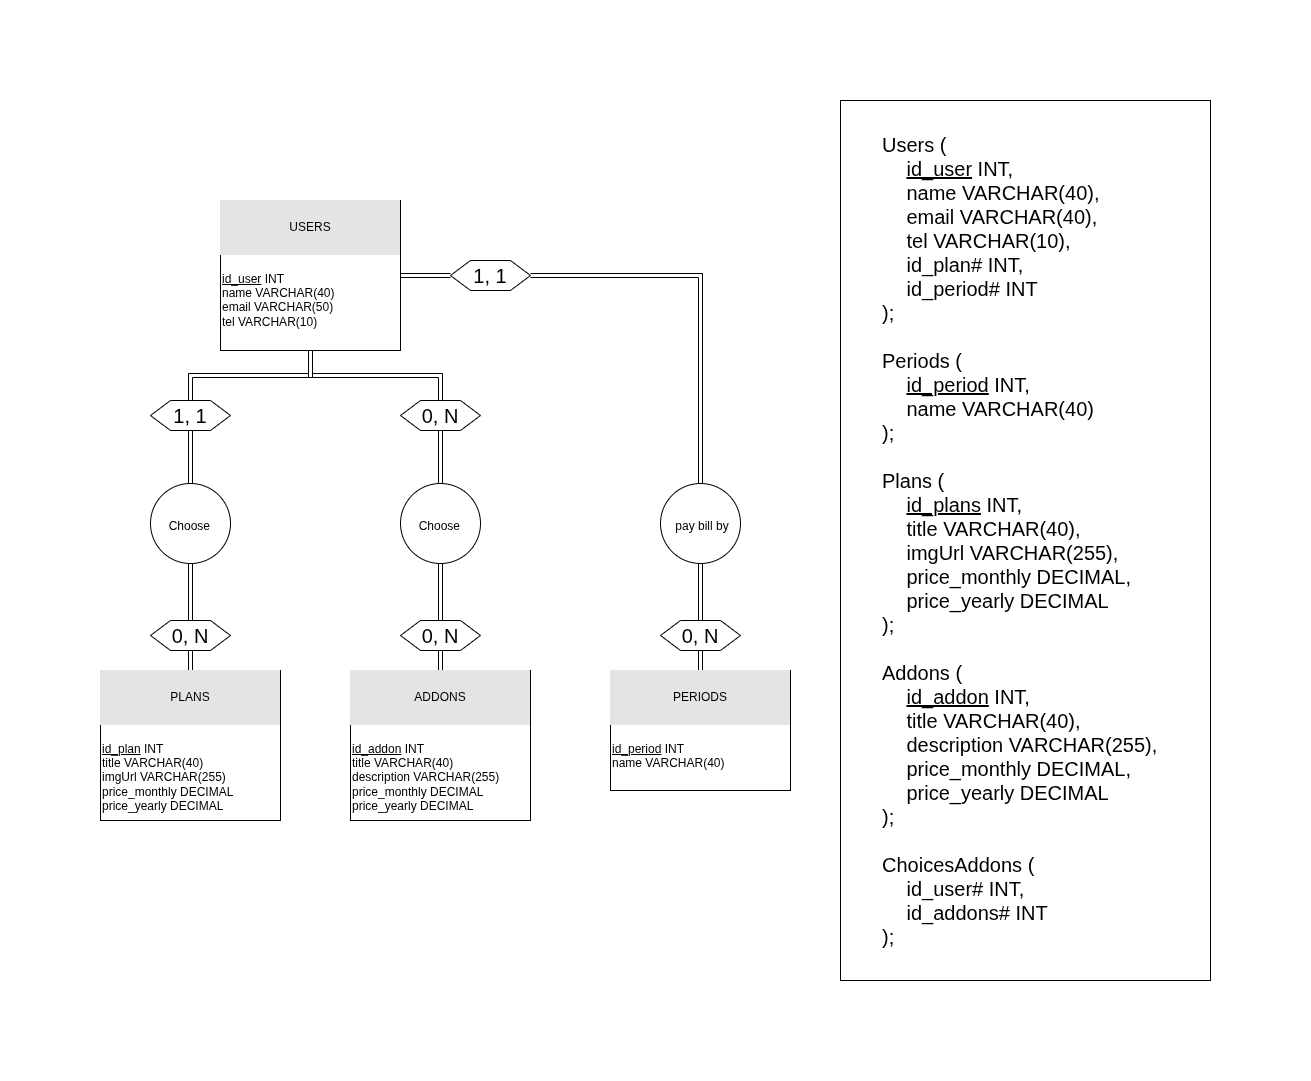

The diagram above was exported from draw.io. Its source (the exported page's mxGraphModel, read from the mxfile embedded in the PNG):
<mxGraphModel dx="1338" dy="1641" grid="1" gridSize="10" guides="1" tooltips="1" connect="1" arrows="1" fold="1" page="1" pageScale="1" pageWidth="1169" pageHeight="826" background="none" math="0" shadow="0">
  <root>
    <mxCell id="0" />
    <mxCell id="1" parent="0" />
    <mxCell id="z00Ypkc1NMAOz-0Zt_QT-45" value="" style="rounded=0;orthogonalLoop=1;jettySize=auto;html=1;shape=link;edgeStyle=orthogonalEdgeStyle;" edge="1" parent="1" source="z00Ypkc1NMAOz-0Zt_QT-85" target="z00Ypkc1NMAOz-0Zt_QT-44">
      <mxGeometry relative="1" as="geometry" />
    </mxCell>
    <mxCell id="z00Ypkc1NMAOz-0Zt_QT-47" value="" style="rounded=0;orthogonalLoop=1;jettySize=auto;html=1;exitX=0.5;exitY=1;exitDx=0;exitDy=0;shape=link;edgeStyle=orthogonalEdgeStyle;" edge="1" parent="1" source="z00Ypkc1NMAOz-0Zt_QT-87" target="z00Ypkc1NMAOz-0Zt_QT-46">
      <mxGeometry relative="1" as="geometry" />
    </mxCell>
    <mxCell id="z00Ypkc1NMAOz-0Zt_QT-56" value="" style="shape=link;rounded=0;orthogonalLoop=1;jettySize=auto;html=1;strokeColor=default;align=center;verticalAlign=middle;fontFamily=Helvetica;fontSize=11;fontColor=default;labelBackgroundColor=default;endArrow=classic;exitX=0.5;exitY=1;exitDx=0;exitDy=0;edgeStyle=orthogonalEdgeStyle;" edge="1" parent="1" source="z00Ypkc1NMAOz-0Zt_QT-75" target="z00Ypkc1NMAOz-0Zt_QT-55">
      <mxGeometry relative="1" as="geometry" />
    </mxCell>
    <mxCell id="z00Ypkc1NMAOz-0Zt_QT-68" style="edgeStyle=orthogonalEdgeStyle;shape=link;rounded=0;orthogonalLoop=1;jettySize=auto;html=1;exitX=0.5;exitY=1;exitDx=0;exitDy=0;entryX=0.5;entryY=0;entryDx=0;entryDy=0;strokeColor=default;align=center;verticalAlign=middle;fontFamily=Helvetica;fontSize=11;fontColor=default;labelBackgroundColor=default;endArrow=classic;" edge="1" parent="1" source="z00Ypkc1NMAOz-0Zt_QT-81" target="z00Ypkc1NMAOz-0Zt_QT-67">
      <mxGeometry relative="1" as="geometry" />
    </mxCell>
    <mxCell id="z00Ypkc1NMAOz-0Zt_QT-41" value="&lt;div style=&quot;box-sizing:border-box;width:100%;background:#e4e4e4;padding:2px;&quot;&gt;&lt;br&gt;&lt;/div&gt;&lt;div style=&quot;text-align: center; box-sizing: border-box; width: 100%; background: rgb(228, 228, 228); padding: 2px;&quot;&gt;USERS&lt;/div&gt;&lt;div style=&quot;box-sizing:border-box;width:100%;background:#e4e4e4;padding:2px;&quot;&gt;&lt;br&gt;&lt;/div&gt;&lt;table style=&quot;width:100%;font-size:1em;&quot; cellpadding=&quot;2&quot; cellspacing=&quot;0&quot;&gt;&lt;tbody&gt;&lt;tr&gt;&lt;td&gt;&lt;br&gt;&lt;u&gt;id_user&lt;/u&gt; INT&lt;br&gt;name VARCHAR(40)&lt;br&gt;email VARCHAR(50)&lt;br&gt;tel VARCHAR(10)&lt;br&gt;&lt;br&gt;&lt;br&gt;&lt;/td&gt;&lt;td&gt;&lt;br&gt;&lt;/td&gt;&lt;/tr&gt;&lt;/tbody&gt;&lt;/table&gt;" style="verticalAlign=top;align=left;overflow=fill;html=1;whiteSpace=wrap;" vertex="1" parent="1">
      <mxGeometry x="140" y="90" width="180" height="150" as="geometry" />
    </mxCell>
    <mxCell id="z00Ypkc1NMAOz-0Zt_QT-44" value="&lt;div&gt;&lt;br&gt;&lt;/div&gt;&lt;div&gt;&lt;br&gt;&lt;/div&gt;&lt;div&gt;&amp;nbsp; &amp;nbsp; pay bill by&lt;br&gt;&lt;/div&gt;" style="ellipse;whiteSpace=wrap;html=1;align=left;verticalAlign=top;" vertex="1" parent="1">
      <mxGeometry x="580" y="373" width="80" height="80" as="geometry" />
    </mxCell>
    <mxCell id="z00Ypkc1NMAOz-0Zt_QT-46" value="&lt;div style=&quot;box-sizing:border-box;width:100%;background:#e4e4e4;padding:2px;&quot;&gt;&lt;br&gt;&lt;/div&gt;&lt;div style=&quot;text-align: center; box-sizing: border-box; width: 100%; background: rgb(228, 228, 228); padding: 2px;&quot;&gt;PERIODS&lt;/div&gt;&lt;div style=&quot;box-sizing:border-box;width:100%;background:#e4e4e4;padding:2px;&quot;&gt;&lt;br&gt;&lt;/div&gt;&lt;table style=&quot;width:100%;font-size:1em;&quot; cellpadding=&quot;2&quot; cellspacing=&quot;0&quot;&gt;&lt;tbody&gt;&lt;tr&gt;&lt;td&gt;&lt;br&gt;&lt;u&gt;id_period&lt;/u&gt;&amp;nbsp;INT&lt;br&gt;name VARCHAR(40)&lt;br&gt;&lt;br&gt;&lt;/td&gt;&lt;td&gt;&lt;br&gt;&lt;/td&gt;&lt;/tr&gt;&lt;/tbody&gt;&lt;/table&gt;" style="verticalAlign=top;align=left;overflow=fill;html=1;whiteSpace=wrap;" vertex="1" parent="1">
      <mxGeometry x="530" y="560" width="180" height="120" as="geometry" />
    </mxCell>
    <mxCell id="z00Ypkc1NMAOz-0Zt_QT-58" value="" style="shape=link;rounded=0;orthogonalLoop=1;jettySize=auto;html=1;strokeColor=default;align=center;verticalAlign=middle;fontFamily=Helvetica;fontSize=11;fontColor=default;labelBackgroundColor=default;endArrow=classic;exitX=0.5;exitY=1;exitDx=0;exitDy=0;edgeStyle=orthogonalEdgeStyle;" edge="1" parent="1" source="z00Ypkc1NMAOz-0Zt_QT-72" target="z00Ypkc1NMAOz-0Zt_QT-57">
      <mxGeometry relative="1" as="geometry" />
    </mxCell>
    <mxCell id="z00Ypkc1NMAOz-0Zt_QT-65" style="edgeStyle=orthogonalEdgeStyle;shape=link;rounded=0;orthogonalLoop=1;jettySize=auto;html=1;exitX=0.5;exitY=1;exitDx=0;exitDy=0;strokeColor=default;align=center;verticalAlign=middle;fontFamily=Helvetica;fontSize=11;fontColor=default;labelBackgroundColor=default;endArrow=classic;entryX=0.5;entryY=0;entryDx=0;entryDy=0;" edge="1" parent="1" source="z00Ypkc1NMAOz-0Zt_QT-83" target="z00Ypkc1NMAOz-0Zt_QT-66">
      <mxGeometry relative="1" as="geometry">
        <mxPoint x="370" y="520" as="targetPoint" />
      </mxGeometry>
    </mxCell>
    <mxCell id="z00Ypkc1NMAOz-0Zt_QT-55" value="&lt;div&gt;&lt;br&gt;&lt;/div&gt;&lt;div&gt;&lt;br&gt;&lt;/div&gt;&lt;div&gt;&amp;nbsp; &amp;nbsp; &amp;nbsp;Choose&lt;/div&gt;" style="ellipse;whiteSpace=wrap;html=1;align=left;verticalAlign=top;" vertex="1" parent="1">
      <mxGeometry x="70" y="373" width="80" height="80" as="geometry" />
    </mxCell>
    <mxCell id="z00Ypkc1NMAOz-0Zt_QT-57" value="&lt;div style=&quot;box-sizing:border-box;width:100%;background:#e4e4e4;padding:2px;&quot;&gt;&lt;br&gt;&lt;/div&gt;&lt;div style=&quot;text-align: center; box-sizing: border-box; width: 100%; background: rgb(228, 228, 228); padding: 2px;&quot;&gt;PLANS&lt;/div&gt;&lt;div style=&quot;box-sizing:border-box;width:100%;background:#e4e4e4;padding:2px;&quot;&gt;&lt;br&gt;&lt;/div&gt;&lt;table style=&quot;width:100%;font-size:1em;&quot; cellpadding=&quot;2&quot; cellspacing=&quot;0&quot;&gt;&lt;tbody&gt;&lt;tr&gt;&lt;td&gt;&lt;br&gt;&lt;u&gt;id_plan&lt;/u&gt;&amp;nbsp;INT&lt;br&gt;title VARCHAR(40)&lt;br&gt;imgUrl VARCHAR(255)&lt;br&gt;price_monthly DECIMAL&lt;br&gt;price_yearly DECIMAL&lt;/td&gt;&lt;td&gt;&lt;br&gt;&lt;/td&gt;&lt;/tr&gt;&lt;/tbody&gt;&lt;/table&gt;" style="verticalAlign=top;align=left;overflow=fill;html=1;whiteSpace=wrap;" vertex="1" parent="1">
      <mxGeometry x="20" y="560" width="180" height="150" as="geometry" />
    </mxCell>
    <mxCell id="z00Ypkc1NMAOz-0Zt_QT-66" value="&lt;div style=&quot;box-sizing:border-box;width:100%;background:#e4e4e4;padding:2px;&quot;&gt;&lt;br&gt;&lt;/div&gt;&lt;div style=&quot;text-align: center; box-sizing: border-box; width: 100%; background: rgb(228, 228, 228); padding: 2px;&quot;&gt;ADDONS&lt;/div&gt;&lt;div style=&quot;box-sizing:border-box;width:100%;background:#e4e4e4;padding:2px;&quot;&gt;&lt;br&gt;&lt;/div&gt;&lt;table style=&quot;width:100%;font-size:1em;&quot; cellpadding=&quot;2&quot; cellspacing=&quot;0&quot;&gt;&lt;tbody&gt;&lt;tr&gt;&lt;td&gt;&lt;br&gt;&lt;u&gt;id_addon&lt;/u&gt;&amp;nbsp;INT&lt;br&gt;title VARCHAR(40)&lt;br&gt;description VARCHAR(255)&lt;br&gt;price_monthly DECIMAL&lt;br&gt;price_yearly DECIMAL&lt;/td&gt;&lt;td&gt;&lt;br&gt;&lt;/td&gt;&lt;/tr&gt;&lt;/tbody&gt;&lt;/table&gt;" style="verticalAlign=top;align=left;overflow=fill;html=1;whiteSpace=wrap;" vertex="1" parent="1">
      <mxGeometry x="270" y="560" width="180" height="150" as="geometry" />
    </mxCell>
    <mxCell id="z00Ypkc1NMAOz-0Zt_QT-67" value="&lt;div&gt;&lt;br&gt;&lt;/div&gt;&lt;div&gt;&lt;br&gt;&lt;/div&gt;&lt;div&gt;&amp;nbsp; &amp;nbsp; &amp;nbsp;Choose&lt;/div&gt;" style="ellipse;whiteSpace=wrap;html=1;align=left;verticalAlign=top;" vertex="1" parent="1">
      <mxGeometry x="320" y="373" width="80" height="80" as="geometry" />
    </mxCell>
    <mxCell id="z00Ypkc1NMAOz-0Zt_QT-77" value="" style="shape=link;rounded=0;orthogonalLoop=1;jettySize=auto;html=1;strokeColor=default;align=center;verticalAlign=middle;fontFamily=Helvetica;fontSize=11;fontColor=default;labelBackgroundColor=default;endArrow=classic;exitX=0.5;exitY=1;exitDx=0;exitDy=0;edgeStyle=orthogonalEdgeStyle;" edge="1" parent="1" source="z00Ypkc1NMAOz-0Zt_QT-41" target="z00Ypkc1NMAOz-0Zt_QT-75">
      <mxGeometry relative="1" as="geometry">
        <mxPoint x="230" y="240" as="sourcePoint" />
        <mxPoint x="110" y="373" as="targetPoint" />
      </mxGeometry>
    </mxCell>
    <mxCell id="z00Ypkc1NMAOz-0Zt_QT-75" value="&lt;font style=&quot;font-size: 20px;&quot;&gt;1, 1&lt;/font&gt;" style="shape=hexagon;perimeter=hexagonPerimeter2;whiteSpace=wrap;html=1;fixedSize=1;fontFamily=Helvetica;fontSize=11;fontColor=default;labelBackgroundColor=default;" vertex="1" parent="1">
      <mxGeometry x="70" y="290" width="80" height="30" as="geometry" />
    </mxCell>
    <mxCell id="z00Ypkc1NMAOz-0Zt_QT-80" value="" style="shape=link;rounded=0;orthogonalLoop=1;jettySize=auto;html=1;strokeColor=default;align=center;verticalAlign=middle;fontFamily=Helvetica;fontSize=11;fontColor=default;labelBackgroundColor=default;endArrow=classic;exitX=0.5;exitY=1;exitDx=0;exitDy=0;edgeStyle=orthogonalEdgeStyle;" edge="1" parent="1" source="z00Ypkc1NMAOz-0Zt_QT-55" target="z00Ypkc1NMAOz-0Zt_QT-72">
      <mxGeometry relative="1" as="geometry">
        <mxPoint x="110" y="453" as="sourcePoint" />
        <mxPoint x="110" y="560" as="targetPoint" />
      </mxGeometry>
    </mxCell>
    <mxCell id="z00Ypkc1NMAOz-0Zt_QT-72" value="&lt;font style=&quot;font-size: 20px;&quot;&gt;0, N&lt;/font&gt;" style="shape=hexagon;perimeter=hexagonPerimeter2;whiteSpace=wrap;html=1;fixedSize=1;fontFamily=Helvetica;fontSize=11;fontColor=default;labelBackgroundColor=default;" vertex="1" parent="1">
      <mxGeometry x="70" y="510" width="80" height="30" as="geometry" />
    </mxCell>
    <mxCell id="z00Ypkc1NMAOz-0Zt_QT-82" value="" style="edgeStyle=orthogonalEdgeStyle;shape=link;rounded=0;orthogonalLoop=1;jettySize=auto;html=1;exitX=0.5;exitY=1;exitDx=0;exitDy=0;entryX=0.5;entryY=0;entryDx=0;entryDy=0;strokeColor=default;align=center;verticalAlign=middle;fontFamily=Helvetica;fontSize=11;fontColor=default;labelBackgroundColor=default;endArrow=classic;" edge="1" parent="1" source="z00Ypkc1NMAOz-0Zt_QT-41" target="z00Ypkc1NMAOz-0Zt_QT-81">
      <mxGeometry relative="1" as="geometry">
        <mxPoint x="230" y="240" as="sourcePoint" />
        <mxPoint x="380" y="565" as="targetPoint" />
      </mxGeometry>
    </mxCell>
    <mxCell id="z00Ypkc1NMAOz-0Zt_QT-81" value="&lt;span style=&quot;font-size: 20px;&quot;&gt;0, N&lt;/span&gt;" style="shape=hexagon;perimeter=hexagonPerimeter2;whiteSpace=wrap;html=1;fixedSize=1;fontFamily=Helvetica;fontSize=11;fontColor=default;labelBackgroundColor=default;" vertex="1" parent="1">
      <mxGeometry x="320" y="290" width="80" height="30" as="geometry" />
    </mxCell>
    <mxCell id="z00Ypkc1NMAOz-0Zt_QT-84" value="" style="edgeStyle=orthogonalEdgeStyle;shape=link;rounded=0;orthogonalLoop=1;jettySize=auto;html=1;exitX=0.5;exitY=1;exitDx=0;exitDy=0;strokeColor=default;align=center;verticalAlign=middle;fontFamily=Helvetica;fontSize=11;fontColor=default;labelBackgroundColor=default;endArrow=classic;entryX=0.5;entryY=0;entryDx=0;entryDy=0;" edge="1" parent="1" source="z00Ypkc1NMAOz-0Zt_QT-67" target="z00Ypkc1NMAOz-0Zt_QT-83">
      <mxGeometry relative="1" as="geometry">
        <mxPoint x="630" y="530" as="targetPoint" />
        <mxPoint x="380" y="645" as="sourcePoint" />
      </mxGeometry>
    </mxCell>
    <mxCell id="z00Ypkc1NMAOz-0Zt_QT-83" value="&lt;span style=&quot;font-size: 20px;&quot;&gt;0, N&lt;/span&gt;" style="shape=hexagon;perimeter=hexagonPerimeter2;whiteSpace=wrap;html=1;fixedSize=1;fontFamily=Helvetica;fontSize=11;fontColor=default;labelBackgroundColor=default;" vertex="1" parent="1">
      <mxGeometry x="320" y="510" width="80" height="30" as="geometry" />
    </mxCell>
    <mxCell id="z00Ypkc1NMAOz-0Zt_QT-86" value="" style="rounded=0;orthogonalLoop=1;jettySize=auto;html=1;shape=link;edgeStyle=orthogonalEdgeStyle;" edge="1" parent="1" source="z00Ypkc1NMAOz-0Zt_QT-41" target="z00Ypkc1NMAOz-0Zt_QT-85">
      <mxGeometry relative="1" as="geometry">
        <mxPoint x="320" y="165" as="sourcePoint" />
        <mxPoint x="400" y="165" as="targetPoint" />
      </mxGeometry>
    </mxCell>
    <mxCell id="z00Ypkc1NMAOz-0Zt_QT-85" value="&lt;span style=&quot;font-size: 20px;&quot;&gt;1, 1&lt;/span&gt;" style="shape=hexagon;perimeter=hexagonPerimeter2;whiteSpace=wrap;html=1;fixedSize=1;fontFamily=Helvetica;fontSize=11;fontColor=default;labelBackgroundColor=default;" vertex="1" parent="1">
      <mxGeometry x="370" y="150" width="80" height="30" as="geometry" />
    </mxCell>
    <mxCell id="z00Ypkc1NMAOz-0Zt_QT-88" value="" style="rounded=0;orthogonalLoop=1;jettySize=auto;html=1;exitX=0.5;exitY=1;exitDx=0;exitDy=0;shape=link;edgeStyle=orthogonalEdgeStyle;" edge="1" parent="1" source="z00Ypkc1NMAOz-0Zt_QT-44" target="z00Ypkc1NMAOz-0Zt_QT-87">
      <mxGeometry relative="1" as="geometry">
        <mxPoint x="585" y="245" as="sourcePoint" />
        <mxPoint x="710" y="145" as="targetPoint" />
      </mxGeometry>
    </mxCell>
    <mxCell id="z00Ypkc1NMAOz-0Zt_QT-87" value="&lt;span style=&quot;font-size: 20px;&quot;&gt;0, N&lt;/span&gt;" style="shape=hexagon;perimeter=hexagonPerimeter2;whiteSpace=wrap;html=1;fixedSize=1;fontFamily=Helvetica;fontSize=11;fontColor=default;labelBackgroundColor=default;" vertex="1" parent="1">
      <mxGeometry x="580" y="510" width="80" height="30" as="geometry" />
    </mxCell>
    <mxCell id="z00Ypkc1NMAOz-0Zt_QT-93" value="&lt;blockquote style=&quot;margin: 0 0 0 40px; border: none; padding: 0px;&quot;&gt;&lt;font style=&quot;font-size: 20px;&quot;&gt;Users (&lt;/font&gt;&lt;div&gt;&lt;font style=&quot;font-size: 20px;&quot;&gt;&lt;span style=&quot;white-space: pre;&quot;&gt;&#09;&lt;/span&gt;&lt;u&gt;id_user&lt;/u&gt; INT,&amp;nbsp;&lt;/font&gt;&lt;/div&gt;&lt;div&gt;&lt;font style=&quot;font-size: 20px;&quot;&gt;&lt;span style=&quot;white-space: pre;&quot;&gt;&#09;&lt;/span&gt;name VARCHAR(40),&lt;/font&gt;&lt;/div&gt;&lt;div&gt;&lt;font style=&quot;font-size: 20px;&quot;&gt;&lt;span style=&quot;white-space: pre;&quot;&gt;&#09;&lt;/span&gt;email VARCHAR(40),&lt;/font&gt;&lt;/div&gt;&lt;div&gt;&lt;font style=&quot;font-size: 20px;&quot;&gt;&lt;span style=&quot;white-space: pre;&quot;&gt;&#09;&lt;/span&gt;tel VARCHAR(10),&lt;/font&gt;&lt;/div&gt;&lt;div&gt;&lt;font style=&quot;font-size: 20px;&quot;&gt;&lt;span style=&quot;white-space: pre;&quot;&gt;&#09;&lt;/span&gt;id_plan# INT,&lt;/font&gt;&lt;/div&gt;&lt;div&gt;&lt;font style=&quot;font-size: 20px;&quot;&gt;&lt;span style=&quot;white-space: pre;&quot;&gt;&#09;&lt;/span&gt;id_period# INT&lt;/font&gt;&lt;/div&gt;&lt;div&gt;&lt;font style=&quot;font-size: 20px;&quot;&gt;);&lt;/font&gt;&lt;/div&gt;&lt;div&gt;&lt;font style=&quot;font-size: 20px;&quot;&gt;&lt;br&gt;&lt;/font&gt;&lt;/div&gt;&lt;div&gt;&lt;font style=&quot;font-size: 20px;&quot;&gt;Periods (&lt;/font&gt;&lt;/div&gt;&lt;div&gt;&lt;font style=&quot;font-size: 20px;&quot;&gt;&lt;span style=&quot;white-space: pre;&quot;&gt;&#09;&lt;/span&gt;&lt;u&gt;id_period&lt;/u&gt; INT,&lt;/font&gt;&lt;/div&gt;&lt;div&gt;&lt;font style=&quot;font-size: 20px;&quot;&gt;&lt;span style=&quot;white-space: pre;&quot;&gt;&#09;&lt;/span&gt;name VARCHAR(40)&lt;/font&gt;&lt;/div&gt;&lt;div&gt;&lt;font style=&quot;font-size: 20px;&quot;&gt;);&lt;/font&gt;&lt;/div&gt;&lt;div&gt;&lt;font style=&quot;font-size: 20px;&quot;&gt;&lt;br&gt;&lt;/font&gt;&lt;/div&gt;&lt;div&gt;&lt;font style=&quot;font-size: 20px;&quot;&gt;Plans (&lt;/font&gt;&lt;/div&gt;&lt;div&gt;&lt;font style=&quot;font-size: 20px;&quot;&gt;&lt;span style=&quot;white-space: pre;&quot;&gt;&#09;&lt;/span&gt;&lt;u&gt;id_plans&lt;/u&gt; INT,&lt;/font&gt;&lt;/div&gt;&lt;div&gt;&lt;font style=&quot;font-size: 20px;&quot;&gt;&lt;span style=&quot;white-space: pre;&quot;&gt;&#09;&lt;/span&gt;title VARCHAR(40),&lt;/font&gt;&lt;/div&gt;&lt;div&gt;&lt;font style=&quot;font-size: 20px;&quot;&gt;&lt;span style=&quot;white-space: pre;&quot;&gt;&#09;&lt;/span&gt;imgUrl VARCHAR(255),&lt;/font&gt;&lt;/div&gt;&lt;div&gt;&lt;font style=&quot;font-size: 20px;&quot;&gt;&lt;span style=&quot;white-space: pre;&quot;&gt;&#09;&lt;/span&gt;price_monthly DECIMAL,&lt;/font&gt;&lt;/div&gt;&lt;div&gt;&lt;font style=&quot;font-size: 20px;&quot;&gt;&lt;span style=&quot;white-space: pre;&quot;&gt;&#09;&lt;/span&gt;price_yearly DECIMAL&lt;/font&gt;&lt;/div&gt;&lt;div&gt;&lt;font style=&quot;font-size: 20px;&quot;&gt;);&lt;/font&gt;&lt;/div&gt;&lt;div&gt;&lt;font style=&quot;font-size: 20px;&quot;&gt;&lt;br&gt;&lt;/font&gt;&lt;/div&gt;&lt;div&gt;&lt;font style=&quot;font-size: 20px;&quot;&gt;Addons (&lt;/font&gt;&lt;/div&gt;&lt;div&gt;&lt;font style=&quot;font-size: 20px;&quot;&gt;&lt;span style=&quot;white-space: pre;&quot;&gt;&#09;&lt;/span&gt;&lt;u&gt;id_addon&lt;/u&gt; INT,&lt;/font&gt;&lt;/div&gt;&lt;div&gt;&lt;font style=&quot;font-size: 20px;&quot;&gt;&lt;span style=&quot;white-space: pre;&quot;&gt;&#09;&lt;/span&gt;title VARCHAR(40),&lt;/font&gt;&lt;/div&gt;&lt;div&gt;&lt;font style=&quot;font-size: 20px;&quot;&gt;&lt;span style=&quot;white-space: pre;&quot;&gt;&#09;&lt;/span&gt;description VARCHAR(255),&lt;/font&gt;&lt;/div&gt;&lt;div&gt;&lt;font style=&quot;font-size: 20px;&quot;&gt;&lt;span style=&quot;white-space: pre;&quot;&gt;&#09;&lt;/span&gt;&lt;span style=&quot;background-color: light-dark(#ffffff, var(--ge-dark-color, #121212)); color: light-dark(rgb(0, 0, 0), rgb(255, 255, 255));&quot;&gt;price_monthly DECIMAL,&lt;/span&gt;&lt;/font&gt;&lt;/div&gt;&lt;div&gt;&lt;font style=&quot;font-size: 20px;&quot;&gt;&lt;span style=&quot;white-space: pre;&quot;&gt;&#09;&lt;/span&gt;price_yearly DECIMAL&lt;/font&gt;&lt;/div&gt;&lt;div&gt;&lt;font style=&quot;font-size: 20px;&quot;&gt;);&lt;/font&gt;&lt;/div&gt;&lt;div&gt;&lt;font style=&quot;font-size: 20px;&quot;&gt;&lt;br&gt;&lt;/font&gt;&lt;/div&gt;&lt;div&gt;&lt;font style=&quot;font-size: 20px;&quot;&gt;ChoicesAddons (&lt;/font&gt;&lt;/div&gt;&lt;div&gt;&lt;font style=&quot;font-size: 20px;&quot;&gt;&lt;span style=&quot;white-space: pre;&quot;&gt;&#09;&lt;/span&gt;id_user# INT,&lt;/font&gt;&lt;/div&gt;&lt;div&gt;&lt;font style=&quot;font-size: 20px;&quot;&gt;&lt;span style=&quot;white-space: pre;&quot;&gt;&#09;&lt;/span&gt;id_addons# INT&lt;/font&gt;&lt;/div&gt;&lt;div&gt;&lt;font style=&quot;font-size: 20px;&quot;&gt;);&lt;/font&gt;&lt;/div&gt;&lt;/blockquote&gt;" style="rounded=0;whiteSpace=wrap;html=1;strokeColor=default;align=left;verticalAlign=middle;fontFamily=Helvetica;fontSize=11;fontColor=default;labelBackgroundColor=default;fillColor=default;" vertex="1" parent="1">
      <mxGeometry x="760" y="-10" width="370" height="880" as="geometry" />
    </mxCell>
  </root>
</mxGraphModel>